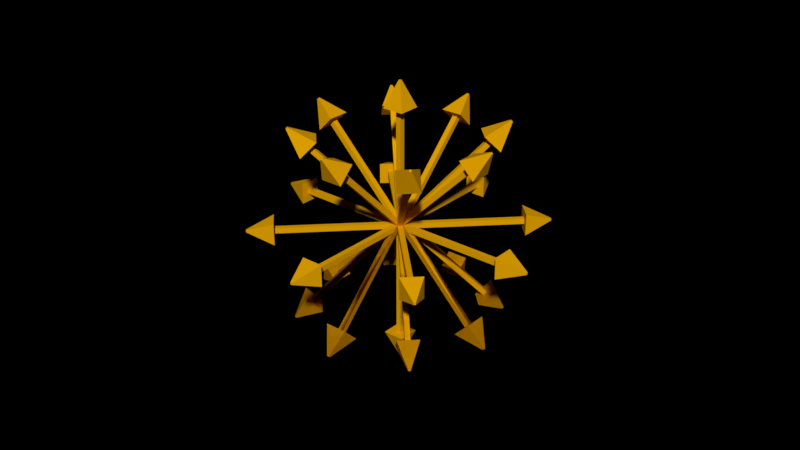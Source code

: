 # Source: spherevec.blend  (saved by Blender 2.79.0; exported with 4.5.12 LTS)
import bpy
from mathutils import Matrix  # noqa: F401  (used for matrix-valued properties, if any)

bpy.ops.wm.read_factory_settings(use_empty=True)
scene = bpy.context.scene
scene.name = 'Scene'

# ---- collections
col_collection_1 = bpy.data.collections.new('Collection 1'); scene.collection.children.link(col_collection_1)

# ---- materials (node trees are filled in below, after node groups)
mat_material_003 = bpy.data.materials.new('Material.003')
mat_material_003.alpha_threshold = 0.0
mat_material_003.use_transparent_shadow = False
mat_material_003.diffuse_color = (0.8, 0.381, 0.0, 1.0)
mat_material_003.roughness = 0.5

# ---- material node trees

# ---- world
world_world = bpy.data.worlds.new('World'); scene.world = world_world
world_world.color = (0.0, 0.0, 0.0)
world_world.use_sun_shadow = False
world_world.sun_shadow_jitter_overblur = 0.0
world_world.cycles.sampling_method = 'MANUAL'

# ---- meshes
me_cube_035 = bpy.data.meshes.new('Cube.035')
me_cube_035.from_pydata([(0.03866, 0.04471, 3.867e-06), (0.03866, 0.04471, 1.95), (0.03866, -0.04225, 3.867e-06), (0.03866, -0.04225, 1.95), (-0.04831, 0.04471, 3.867e-06), (-0.04831, 0.04471, 1.95), (-0.04831, -0.04225, 3.867e-06), (-0.04831, -0.04225, 1.95), (0.174, 0.18, 1.95), (0.174, -0.1776, 1.95), (-0.1836, -0.1776, 1.95), (-0.1836, 0.18, 1.95), (0.01134, 0.0174, 2.384), (0.01134, -0.01494, 2.384), (-0.021, -0.01494, 2.384), (-0.021, 0.0174, 2.384), (-0.05895, -3.834e-06, -0.004284), (-0.05895, -1.95, -0.004284), (0.002544, -3.86e-06, 0.05721), (0.002543, -1.95, 0.05721), (0.002545, -3.878e-06, -0.06578), (0.002543, -1.95, -0.06578), (0.06404, -3.904e-06, -0.004284), (0.06404, -1.95, -0.004284), (-0.2503, -1.95, -0.004285), (0.002542, -1.95, 0.2486), (0.2554, -1.95, -0.004283), (0.002544, -1.95, -0.2571), (-0.02033, -2.384, -0.004284), (0.002543, -2.384, 0.01859), (0.02542, -2.384, -0.004284), (0.002543, -2.384, -0.02716), (0.004284, 3.861e-06, 0.05895), (0.004284, 1.95, 0.05895), (-0.05721, 3.875e-06, -0.002544), (-0.05721, 1.95, -0.002544), (0.06578, 3.858e-06, -0.002544), (0.06578, 1.95, -0.002544), (0.004284, 3.871e-06, -0.06404), (0.004285, 1.95, -0.06404), (0.004284, 1.95, 0.2503), (-0.2486, 1.95, -0.002545), (0.004285, 1.95, -0.2554), (0.2571, 1.95, -0.002543), (0.004284, 2.384, 0.02033), (-0.01859, 2.384, -0.002544), (0.004285, 2.384, -0.02542), (0.02716, 2.384, -0.002544), (-3.876e-06, 0.04471, 0.03866), (-1.95, 0.04471, 0.03865), (-3.902e-06, -0.04225, 0.03866), (-1.95, -0.04225, 0.03865), (-3.824e-06, 0.04471, -0.04831), (-1.95, 0.04471, -0.04831), (-3.851e-06, -0.04225, -0.04831), (-1.95, -0.04225, -0.04831), (-1.95, 0.18, 0.174), (-1.95, -0.1776, 0.174), (-1.95, -0.1776, -0.1836), (-1.95, 0.18, -0.1836), (-2.384, 0.0174, 0.01134), (-2.384, -0.01494, 0.01134), (-2.384, -0.01494, -0.021), (-2.384, 0.0174, -0.021), (-0.03866, 0.04471, -3.919e-06), (-0.03865, 0.04471, -1.95), (-0.03866, -0.04225, -3.911e-06), (-0.03865, -0.04225, -1.95), (0.04831, 0.04471, -3.81e-06), (0.04831, 0.04471, -1.95), (0.04831, -0.04225, -3.802e-06), (0.04831, -0.04225, -1.95), (-0.174, 0.18, -1.95), (-0.174, -0.1776, -1.95), (0.1836, -0.1776, -1.95), (0.1836, 0.18, -1.95), (-0.01134, 0.0174, -2.384), (-0.01134, -0.01494, -2.384), (0.021, -0.01494, -2.384), (0.021, 0.0174, -2.384), (3.959e-06, 0.04471, -0.03866), (1.95, 0.04471, -0.03865), (3.925e-06, -0.04225, -0.03866), (1.95, -0.04225, -0.03865), (3.79e-06, 0.04471, 0.04831), (1.95, 0.04471, 0.04832), (3.757e-06, -0.04225, 0.04831), (1.95, -0.04225, 0.04832), (1.95, 0.18, -0.174), (1.95, -0.1776, -0.174), (1.95, -0.1776, 0.1836), (1.95, 0.18, 0.1836), (2.384, 0.0174, -0.01134), (2.384, -0.01494, -0.01134), (2.384, -0.01494, 0.02101), (2.384, 0.0174, 0.02101), (0.02734, 0.04471, -0.02733), (1.406, 0.04471, 1.352), (0.02734, -0.04225, -0.02733), (1.406, -0.04225, 1.352), (-0.03416, 0.04471, 0.03416), (1.345, 0.04471, 1.413), (-0.03416, -0.04225, 0.03416), (1.345, -0.04225, 1.413), (1.502, 0.18, 1.256), (1.502, -0.1776, 1.256), (1.249, -0.1776, 1.509), (1.249, 0.18, 1.509), (1.694, 0.0174, 1.678), (1.694, -0.01494, 1.678), (1.671, -0.01494, 1.701), (1.671, 0.0174, 1.701), (-0.02734, 0.04471, 0.02733), (-1.406, 0.04471, -1.352), (-0.02734, -0.04225, 0.02733), (-1.406, -0.04225, -1.352), (0.03416, 0.04471, -0.03416), (-1.345, 0.04471, -1.413), (0.03416, -0.04225, -0.03416), (-1.345, -0.04225, -1.413), (-1.502, 0.18, -1.256), (-1.502, -0.1776, -1.256), (-1.249, -0.1776, -1.509), (-1.249, 0.18, -1.509), (-1.694, 0.0174, -1.678), (-1.694, -0.01494, -1.678), (-1.671, -0.01494, -1.701), (-1.671, 0.0174, -1.701), (-0.02733, 0.04471, -0.02734), (1.352, 0.04471, -1.406), (-0.02733, -0.04225, -0.02734), (1.352, -0.04225, -1.406), (0.03416, 0.04471, 0.03416), (1.413, 0.04471, -1.345), (0.03416, -0.04225, 0.03416), (1.413, -0.04225, -1.345), (1.256, 0.18, -1.502), (1.256, -0.1776, -1.502), (1.509, -0.1776, -1.249), (1.509, 0.18, -1.249), (1.678, 0.0174, -1.694), (1.678, -0.01494, -1.694), (1.701, -0.01494, -1.671), (1.701, 0.0174, -1.671), (0.02733, 0.04471, 0.02734), (-1.352, 0.04471, 1.406), (0.02733, -0.04225, 0.02734), (-1.352, -0.04225, 1.406), (-0.03416, 0.04471, -0.03416), (-1.413, 0.04471, 1.345), (-0.03416, -0.04225, -0.03416), (-1.413, -0.04225, 1.345), (-1.256, 0.18, 1.502), (-1.256, -0.1776, 1.502), (-1.509, -0.1776, 1.249), (-1.509, 0.18, 1.249), (-1.678, 0.0174, 1.694), (-1.678, -0.01494, 1.694), (-1.701, -0.01494, 1.671), (-1.701, 0.0174, 1.671), (-0.03161, 0.068, -0.03866), (1.347, -1.311, -0.03865), (0.02988, 0.1295, -0.03866), (1.409, -1.25, -0.03865), (-0.03162, 0.068, 0.04831), (1.347, -1.311, 0.04832), (0.02988, 0.1295, 0.04831), (1.409, -1.25, 0.04832), (1.252, -1.407, -0.174), (1.505, -1.154, -0.174), (1.505, -1.154, 0.1836), (1.252, -1.407, 0.1836), (1.674, -1.599, -0.01134), (1.697, -1.576, -0.01134), (1.697, -1.576, 0.02101), (1.674, -1.599, 0.02101), (0.03162, 0.068, 0.03866), (-1.347, -1.311, 0.03865), (-0.02988, 0.1295, 0.03866), (-1.409, -1.25, 0.03865), (0.03162, 0.068, -0.04831), (-1.347, -1.311, -0.04831), (-0.02988, 0.1295, -0.04831), (-1.409, -1.25, -0.04831), (-1.252, -1.407, 0.174), (-1.505, -1.154, 0.174), (-1.505, -1.154, -0.1836), (-1.252, -1.407, -0.1836), (-1.674, -1.599, 0.01134), (-1.697, -1.576, 0.01134), (-1.697, -1.576, -0.021), (-1.674, -1.599, -0.021), (-0.03866, 0.068, 0.03161), (-0.03865, -1.311, -1.347), (-0.03866, 0.1295, -0.02988), (-0.03865, -1.25, -1.409), (0.04831, 0.068, 0.03162), (0.04831, -1.311, -1.347), (0.04831, 0.1295, -0.02988), (0.04831, -1.25, -1.409), (-0.174, -1.407, -1.252), (-0.174, -1.154, -1.505), (0.1836, -1.154, -1.505), (0.1836, -1.407, -1.252), (-0.01134, -1.599, -1.674), (-0.01134, -1.576, -1.697), (0.021, -1.576, -1.697), (0.021, -1.599, -1.674), (0.03866, 0.068, -0.03161), (0.03865, -1.311, 1.347), (0.03866, 0.1295, 0.02988), (0.03865, -1.25, 1.409), (-0.04831, 0.068, -0.03162), (-0.04832, -1.311, 1.347), (-0.04831, 0.1295, 0.02988), (-0.04832, -1.25, 1.409), (0.174, -1.407, 1.252), (0.174, -1.154, 1.505), (-0.1836, -1.154, 1.505), (-0.1836, -1.407, 1.252), (0.01134, -1.599, 1.674), (0.01134, -1.576, 1.697), (-0.02101, -1.576, 1.697), (-0.02101, -1.599, 1.674), (0.04969, 0.068, 0.004979), (-0.9254, -1.311, 0.9801), (0.006205, 0.1295, 0.04846), (-0.9689, -1.25, 1.024), (-0.01181, 0.068, -0.05652), (-0.9869, -1.311, 0.9186), (-0.05529, 0.1295, -0.01303), (-1.03, -1.25, 0.9621), (-0.7621, -1.407, 1.008), (-0.9409, -1.154, 1.187), (-1.194, -1.154, 0.9341), (-1.015, -1.407, 0.7553), (-1.175, -1.599, 1.191), (-1.192, -1.576, 1.208), (-1.215, -1.576, 1.185), (-1.198, -1.599, 1.169), (-0.004978, 0.068, 0.04969), (-0.9801, -1.311, -0.9254), (-0.04846, 0.1295, 0.006205), (-1.024, -1.25, -0.9689), (0.05652, 0.068, -0.01181), (-0.9186, -1.311, -0.9869), (0.01303, 0.1295, -0.05529), (-0.9621, -1.25, -1.03), (-1.008, -1.407, -0.7621), (-1.187, -1.154, -0.9409), (-0.9341, -1.154, -1.194), (-0.7553, -1.407, -1.015), (-1.191, -1.599, -1.175), (-1.208, -1.576, -1.192), (-1.185, -1.576, -1.215), (-1.169, -1.599, -1.198), (-0.04969, 0.068, -0.004979), (0.9254, -1.311, -0.9801), (-0.006205, 0.1295, -0.04846), (0.9689, -1.25, -1.024), (0.01181, 0.068, 0.05652), (0.9869, -1.311, -0.9186), (0.05529, 0.1295, 0.01303), (1.03, -1.25, -0.9621), (0.7621, -1.407, -1.008), (0.9409, -1.154, -1.187), (1.194, -1.154, -0.9341), (1.015, -1.407, -0.7553), (1.175, -1.599, -1.191), (1.192, -1.576, -1.208), (1.215, -1.576, -1.185), (1.198, -1.599, -1.169), (0.004979, 0.068, -0.04969), (0.9801, -1.311, 0.9254), (0.04846, 0.1295, -0.006205), (1.024, -1.25, 0.9689), (-0.05652, 0.068, 0.01181), (0.9186, -1.311, 0.9869), (-0.01303, 0.1295, 0.05529), (0.9621, -1.25, 1.03), (1.008, -1.407, 0.7621), (1.187, -1.154, 0.9409), (0.9341, -1.154, 1.194), (0.7553, -1.407, 1.015), (1.191, -1.599, 1.175), (1.208, -1.576, 1.192), (1.185, -1.576, 1.215), (1.169, -1.599, 1.198), (0.004979, 0.068, -0.04969), (0.9801, -1.311, 0.9254), (0.04846, 0.1295, -0.006205), (1.024, -1.25, 0.9689), (-0.05652, 0.068, 0.01181), (0.9186, -1.311, 0.9869), (-0.01303, 0.1295, 0.05529), (0.9621, -1.25, 1.03), (1.008, -1.407, 0.7621), (1.187, -1.154, 0.9409), (0.9341, -1.154, 1.194), (0.7553, -1.407, 1.015), (1.191, -1.599, 1.175), (1.208, -1.576, 1.192), (1.185, -1.576, 1.215), (1.169, -1.599, 1.198), (-0.04969, 0.068, -0.004979), (0.9254, -1.311, -0.9801), (-0.006205, 0.1295, -0.04846), (0.9689, -1.25, -1.024), (0.01181, 0.068, 0.05652), (0.9869, -1.311, -0.9186), (0.05529, 0.1295, 0.01303), (1.03, -1.25, -0.9621), (0.7621, -1.407, -1.008), (0.9409, -1.154, -1.187), (1.194, -1.154, -0.9341), (1.015, -1.407, -0.7553), (1.175, -1.599, -1.191), (1.192, -1.576, -1.208), (1.215, -1.576, -1.185), (1.198, -1.599, -1.169), (-0.004978, 0.068, 0.04969), (-0.9801, -1.311, -0.9254), (-0.04846, 0.1295, 0.006205), (-1.024, -1.25, -0.9689), (0.05652, 0.068, -0.01181), (-0.9186, -1.311, -0.9869), (0.01303, 0.1295, -0.05529), (-0.9621, -1.25, -1.03), (-1.008, -1.407, -0.7621), (-1.187, -1.154, -0.9409), (-0.9341, -1.154, -1.194), (-0.7553, -1.407, -1.015), (-1.191, -1.599, -1.175), (-1.208, -1.576, -1.192), (-1.185, -1.576, -1.215), (-1.169, -1.599, -1.198), (0.04969, 0.068, 0.004979), (-0.9254, -1.311, 0.9801), (0.006205, 0.1295, 0.04846), (-0.9689, -1.25, 1.024), (-0.01181, 0.068, -0.05652), (-0.9869, -1.311, 0.9186), (-0.05529, 0.1295, -0.01303), (-1.03, -1.25, 0.9621), (-0.7621, -1.407, 1.008), (-0.9409, -1.154, 1.187), (-1.194, -1.154, 0.9341), (-1.015, -1.407, 0.7553), (-1.175, -1.599, 1.191), (-1.192, -1.576, 1.208), (-1.215, -1.576, 1.185), (-1.198, -1.599, 1.169), (0.03866, 0.068, -0.03161), (0.03865, -1.311, 1.347), (0.03866, 0.1295, 0.02988), (0.03865, -1.25, 1.409), (-0.04831, 0.068, -0.03162), (-0.04832, -1.311, 1.347), (-0.04831, 0.1295, 0.02988), (-0.04832, -1.25, 1.409), (0.174, -1.407, 1.252), (0.174, -1.154, 1.505), (-0.1836, -1.154, 1.505), (-0.1836, -1.407, 1.252), (0.01134, -1.599, 1.674), (0.01134, -1.576, 1.697), (-0.02101, -1.576, 1.697), (-0.02101, -1.599, 1.674), (-0.03161, 0.068, -0.03866), (1.347, -1.311, -0.03865), (0.02988, 0.1295, -0.03866), (1.409, -1.25, -0.03865), (-0.03162, 0.068, 0.04831), (1.347, -1.311, 0.04832), (0.02988, 0.1295, 0.04831), (1.409, -1.25, 0.04832), (1.252, -1.407, -0.174), (1.505, -1.154, -0.174), (1.505, -1.154, 0.1836), (1.252, -1.407, 0.1836), (1.674, -1.599, -0.01134), (1.697, -1.576, -0.01134), (1.697, -1.576, 0.02101), (1.674, -1.599, 0.02101), (-0.03866, 0.068, 0.03161), (-0.03865, -1.311, -1.347), (-0.03866, 0.1295, -0.02988), (-0.03865, -1.25, -1.409), (0.04831, 0.068, 0.03162), (0.04831, -1.311, -1.347), (0.04831, 0.1295, -0.02988), (0.04831, -1.25, -1.409), (-0.174, -1.407, -1.252), (-0.174, -1.154, -1.505), (0.1836, -1.154, -1.505), (0.1836, -1.407, -1.252), (-0.01134, -1.599, -1.674), (-0.01134, -1.576, -1.697), (0.021, -1.576, -1.697), (0.021, -1.599, -1.674), (0.03162, 0.068, 0.03866), (-1.347, -1.311, 0.03865), (-0.02988, 0.1295, 0.03866), (-1.409, -1.25, 0.03865), (0.03162, 0.068, -0.04831), (-1.347, -1.311, -0.04831), (-0.02988, 0.1295, -0.04831), (-1.409, -1.25, -0.04831), (-1.252, -1.407, 0.174), (-1.505, -1.154, 0.174), (-1.505, -1.154, -0.1836), (-1.252, -1.407, -0.1836), (-1.674, -1.599, 0.01134), (-1.697, -1.576, 0.01134), (-1.697, -1.576, -0.021), (-1.674, -1.599, -0.021), (0.03161, 0.03162, 0.03866), (-1.347, 1.411, 0.03865), (-0.02988, -0.02988, 0.03866), (-1.409, 1.349, 0.03865), (0.03162, 0.03162, -0.04831), (-1.347, 1.411, -0.04831), (-0.02988, -0.02988, -0.04831), (-1.409, 1.349, -0.04831), (-1.252, 1.506, 0.174), (-1.505, 1.253, 0.174), (-1.505, 1.253, -0.1836), (-1.252, 1.506, -0.1836), (-1.674, 1.698, 0.01134), (-1.697, 1.675, 0.01134), (-1.697, 1.675, -0.021), (-1.674, 1.698, -0.021), (-0.03866, 0.03162, 0.03161), (-0.03865, 1.411, -1.347), (-0.03866, -0.02988, -0.02988), (-0.03865, 1.349, -1.409), (0.04831, 0.03162, 0.03162), (0.04832, 1.411, -1.347), (0.04831, -0.02988, -0.02988), (0.04832, 1.349, -1.409), (-0.174, 1.506, -1.252), (-0.174, 1.253, -1.505), (0.1836, 1.253, -1.505), (0.1836, 1.506, -1.252), (-0.01134, 1.698, -1.674), (-0.01134, 1.675, -1.697), (0.02101, 1.675, -1.697), (0.02101, 1.698, -1.674), (-0.03161, 0.03162, -0.03866), (1.347, 1.411, -0.03865), (0.02988, -0.02988, -0.03866), (1.409, 1.349, -0.03865), (-0.03162, 0.03162, 0.04831), (1.347, 1.411, 0.04832), (0.02988, -0.02988, 0.04831), (1.409, 1.349, 0.04832), (1.252, 1.506, -0.174), (1.505, 1.253, -0.174), (1.505, 1.253, 0.1836), (1.252, 1.506, 0.1836), (1.674, 1.698, -0.01134), (1.697, 1.675, -0.01134), (1.697, 1.675, 0.02101), (1.674, 1.698, 0.02101), (0.03866, 0.03162, -0.03161), (0.03865, 1.411, 1.347), (0.03866, -0.02988, 0.02988), (0.03865, 1.349, 1.409), (-0.04831, 0.03162, -0.03162), (-0.04832, 1.411, 1.347), (-0.04831, -0.02988, 0.02988), (-0.04832, 1.349, 1.409), (0.174, 1.506, 1.252), (0.174, 1.253, 1.505), (-0.1836, 1.253, 1.505), (-0.1836, 1.506, 1.252), (0.01134, 1.698, 1.674), (0.01134, 1.675, 1.697), (-0.02101, 1.675, 1.697), (-0.02101, 1.698, 1.674), (0.04969, 0.03162, 0.004979), (-0.9254, 1.411, 0.9801), (0.006205, -0.02988, 0.04846), (-0.9689, 1.349, 1.024), (-0.01181, 0.03162, -0.05652), (-0.9869, 1.411, 0.9186), (-0.05529, -0.02988, -0.01303), (-1.03, 1.349, 0.9621), (-0.7621, 1.506, 1.008), (-0.9409, 1.253, 1.187), (-1.194, 1.253, 0.9341), (-1.015, 1.506, 0.7553), (-1.175, 1.698, 1.191), (-1.192, 1.675, 1.208), (-1.215, 1.675, 1.185), (-1.198, 1.698, 1.169), (-0.004979, 0.03162, 0.04969), (-0.9801, 1.411, -0.9254), (-0.04846, -0.02988, 0.006205), (-1.024, 1.349, -0.9689), (0.05652, 0.03162, -0.01181), (-0.9186, 1.411, -0.9869), (0.01303, -0.02988, -0.05529), (-0.9621, 1.349, -1.03), (-1.008, 1.506, -0.7621), (-1.187, 1.253, -0.9409), (-0.9341, 1.253, -1.194), (-0.7553, 1.506, -1.015), (-1.191, 1.698, -1.175), (-1.208, 1.675, -1.192), (-1.185, 1.675, -1.215), (-1.169, 1.698, -1.198), (-0.04969, 0.03162, -0.004979), (0.9254, 1.411, -0.9801), (-0.006205, -0.02988, -0.04846), (0.9689, 1.349, -1.024), (0.01181, 0.03162, 0.05652), (0.9869, 1.411, -0.9186), (0.05529, -0.02988, 0.01303), (1.03, 1.349, -0.9621), (0.7621, 1.506, -1.008), (0.9409, 1.253, -1.187), (1.194, 1.253, -0.9341), (1.015, 1.506, -0.7553), (1.175, 1.698, -1.191), (1.192, 1.675, -1.208), (1.215, 1.675, -1.185), (1.198, 1.698, -1.169), (0.004979, 0.03162, -0.04969), (0.9801, 1.411, 0.9254), (0.04846, -0.02988, -0.006205), (1.024, 1.349, 0.9689), (-0.05652, 0.03162, 0.01181), (0.9186, 1.411, 0.9869), (-0.01303, -0.02988, 0.05529), (0.9621, 1.349, 1.03), (1.008, 1.506, 0.7621), (1.187, 1.253, 0.9409), (0.9341, 1.253, 1.194), (0.7553, 1.506, 1.015), (1.191, 1.698, 1.175), (1.208, 1.675, 1.192), (1.185, 1.675, 1.215), (1.169, 1.698, 1.198)], [], [(0, 1, 3, 2), (2, 3, 7, 6), (6, 7, 5, 4), (4, 5, 1, 0), (2, 6, 4, 0), (5, 7, 10, 11), (8, 11, 15, 12), (3, 1, 8, 9), (1, 5, 11, 8), (7, 3, 9, 10), (14, 13, 12, 15), (10, 9, 13, 14), (11, 10, 14, 15), (9, 8, 12, 13), (16, 17, 19, 18), (18, 19, 23, 22), (22, 23, 21, 20), (20, 21, 17, 16), (18, 22, 20, 16), (21, 23, 26, 27), (24, 27, 31, 28), (19, 17, 24, 25), (17, 21, 27, 24), (23, 19, 25, 26), (30, 29, 28, 31), (26, 25, 29, 30), (27, 26, 30, 31), (25, 24, 28, 29), (32, 33, 35, 34), (34, 35, 39, 38), (38, 39, 37, 36), (36, 37, 33, 32), (34, 38, 36, 32), (37, 39, 42, 43), (40, 43, 47, 44), (35, 33, 40, 41), (33, 37, 43, 40), (39, 35, 41, 42), (46, 45, 44, 47), (42, 41, 45, 46), (43, 42, 46, 47), (41, 40, 44, 45), (48, 49, 51, 50), (50, 51, 55, 54), (54, 55, 53, 52), (52, 53, 49, 48), (50, 54, 52, 48), (53, 55, 58, 59), (56, 59, 63, 60), (51, 49, 56, 57), (49, 53, 59, 56), (55, 51, 57, 58), (62, 61, 60, 63), (58, 57, 61, 62), (59, 58, 62, 63), (57, 56, 60, 61), (64, 65, 67, 66), (66, 67, 71, 70), (70, 71, 69, 68), (68, 69, 65, 64), (66, 70, 68, 64), (69, 71, 74, 75), (72, 75, 79, 76), (67, 65, 72, 73), (65, 69, 75, 72), (71, 67, 73, 74), (78, 77, 76, 79), (74, 73, 77, 78), (75, 74, 78, 79), (73, 72, 76, 77), (80, 81, 83, 82), (82, 83, 87, 86), (86, 87, 85, 84), (84, 85, 81, 80), (82, 86, 84, 80), (85, 87, 90, 91), (88, 91, 95, 92), (83, 81, 88, 89), (81, 85, 91, 88), (87, 83, 89, 90), (94, 93, 92, 95), (90, 89, 93, 94), (91, 90, 94, 95), (89, 88, 92, 93), (96, 97, 99, 98), (98, 99, 103, 102), (102, 103, 101, 100), (100, 101, 97, 96), (98, 102, 100, 96), (101, 103, 106, 107), (104, 107, 111, 108), (99, 97, 104, 105), (97, 101, 107, 104), (103, 99, 105, 106), (110, 109, 108, 111), (106, 105, 109, 110), (107, 106, 110, 111), (105, 104, 108, 109), (112, 113, 115, 114), (114, 115, 119, 118), (118, 119, 117, 116), (116, 117, 113, 112), (114, 118, 116, 112), (117, 119, 122, 123), (120, 123, 127, 124), (115, 113, 120, 121), (113, 117, 123, 120), (119, 115, 121, 122), (126, 125, 124, 127), (122, 121, 125, 126), (123, 122, 126, 127), (121, 120, 124, 125), (128, 129, 131, 130), (130, 131, 135, 134), (134, 135, 133, 132), (132, 133, 129, 128), (130, 134, 132, 128), (133, 135, 138, 139), (136, 139, 143, 140), (131, 129, 136, 137), (129, 133, 139, 136), (135, 131, 137, 138), (142, 141, 140, 143), (138, 137, 141, 142), (139, 138, 142, 143), (137, 136, 140, 141), (144, 145, 147, 146), (146, 147, 151, 150), (150, 151, 149, 148), (148, 149, 145, 144), (146, 150, 148, 144), (149, 151, 154, 155), (152, 155, 159, 156), (147, 145, 152, 153), (145, 149, 155, 152), (151, 147, 153, 154), (158, 157, 156, 159), (154, 153, 157, 158), (155, 154, 158, 159), (153, 152, 156, 157), (160, 162, 163, 161), (162, 166, 167, 163), (166, 164, 165, 167), (164, 160, 161, 165), (162, 160, 164, 166), (165, 171, 170, 167), (168, 172, 175, 171), (163, 169, 168, 161), (161, 168, 171, 165), (167, 170, 169, 163), (174, 175, 172, 173), (170, 174, 173, 169), (171, 175, 174, 170), (169, 173, 172, 168), (176, 178, 179, 177), (178, 182, 183, 179), (182, 180, 181, 183), (180, 176, 177, 181), (178, 176, 180, 182), (181, 187, 186, 183), (184, 188, 191, 187), (179, 185, 184, 177), (177, 184, 187, 181), (183, 186, 185, 179), (190, 191, 188, 189), (186, 190, 189, 185), (187, 191, 190, 186), (185, 189, 188, 184), (192, 194, 195, 193), (194, 198, 199, 195), (198, 196, 197, 199), (196, 192, 193, 197), (194, 192, 196, 198), (197, 203, 202, 199), (200, 204, 207, 203), (195, 201, 200, 193), (193, 200, 203, 197), (199, 202, 201, 195), (206, 207, 204, 205), (202, 206, 205, 201), (203, 207, 206, 202), (201, 205, 204, 200), (208, 210, 211, 209), (210, 214, 215, 211), (214, 212, 213, 215), (212, 208, 209, 213), (210, 208, 212, 214), (213, 219, 218, 215), (216, 220, 223, 219), (211, 217, 216, 209), (209, 216, 219, 213), (215, 218, 217, 211), (222, 223, 220, 221), (218, 222, 221, 217), (219, 223, 222, 218), (217, 221, 220, 216), (224, 226, 227, 225), (226, 230, 231, 227), (230, 228, 229, 231), (228, 224, 225, 229), (226, 224, 228, 230), (229, 235, 234, 231), (232, 236, 239, 235), (227, 233, 232, 225), (225, 232, 235, 229), (231, 234, 233, 227), (238, 239, 236, 237), (234, 238, 237, 233), (235, 239, 238, 234), (233, 237, 236, 232), (240, 242, 243, 241), (242, 246, 247, 243), (246, 244, 245, 247), (244, 240, 241, 245), (242, 240, 244, 246), (245, 251, 250, 247), (248, 252, 255, 251), (243, 249, 248, 241), (241, 248, 251, 245), (247, 250, 249, 243), (254, 255, 252, 253), (250, 254, 253, 249), (251, 255, 254, 250), (249, 253, 252, 248), (256, 258, 259, 257), (258, 262, 263, 259), (262, 260, 261, 263), (260, 256, 257, 261), (258, 256, 260, 262), (261, 267, 266, 263), (264, 268, 271, 267), (259, 265, 264, 257), (257, 264, 267, 261), (263, 266, 265, 259), (270, 271, 268, 269), (266, 270, 269, 265), (267, 271, 270, 266), (265, 269, 268, 264), (272, 274, 275, 273), (274, 278, 279, 275), (278, 276, 277, 279), (276, 272, 273, 277), (274, 272, 276, 278), (277, 283, 282, 279), (280, 284, 287, 283), (275, 281, 280, 273), (273, 280, 283, 277), (279, 282, 281, 275), (286, 287, 284, 285), (282, 286, 285, 281), (283, 287, 286, 282), (281, 285, 284, 280), (288, 290, 291, 289), (290, 294, 295, 291), (294, 292, 293, 295), (292, 288, 289, 293), (290, 288, 292, 294), (293, 299, 298, 295), (296, 300, 303, 299), (291, 297, 296, 289), (289, 296, 299, 293), (295, 298, 297, 291), (302, 303, 300, 301), (298, 302, 301, 297), (299, 303, 302, 298), (297, 301, 300, 296), (304, 306, 307, 305), (306, 310, 311, 307), (310, 308, 309, 311), (308, 304, 305, 309), (306, 304, 308, 310), (309, 315, 314, 311), (312, 316, 319, 315), (307, 313, 312, 305), (305, 312, 315, 309), (311, 314, 313, 307), (318, 319, 316, 317), (314, 318, 317, 313), (315, 319, 318, 314), (313, 317, 316, 312), (320, 322, 323, 321), (322, 326, 327, 323), (326, 324, 325, 327), (324, 320, 321, 325), (322, 320, 324, 326), (325, 331, 330, 327), (328, 332, 335, 331), (323, 329, 328, 321), (321, 328, 331, 325), (327, 330, 329, 323), (334, 335, 332, 333), (330, 334, 333, 329), (331, 335, 334, 330), (329, 333, 332, 328), (336, 338, 339, 337), (338, 342, 343, 339), (342, 340, 341, 343), (340, 336, 337, 341), (338, 336, 340, 342), (341, 347, 346, 343), (344, 348, 351, 347), (339, 345, 344, 337), (337, 344, 347, 341), (343, 346, 345, 339), (350, 351, 348, 349), (346, 350, 349, 345), (347, 351, 350, 346), (345, 349, 348, 344), (352, 354, 355, 353), (354, 358, 359, 355), (358, 356, 357, 359), (356, 352, 353, 357), (354, 352, 356, 358), (357, 363, 362, 359), (360, 364, 367, 363), (355, 361, 360, 353), (353, 360, 363, 357), (359, 362, 361, 355), (366, 367, 364, 365), (362, 366, 365, 361), (363, 367, 366, 362), (361, 365, 364, 360), (368, 370, 371, 369), (370, 374, 375, 371), (374, 372, 373, 375), (372, 368, 369, 373), (370, 368, 372, 374), (373, 379, 378, 375), (376, 380, 383, 379), (371, 377, 376, 369), (369, 376, 379, 373), (375, 378, 377, 371), (382, 383, 380, 381), (378, 382, 381, 377), (379, 383, 382, 378), (377, 381, 380, 376), (384, 386, 387, 385), (386, 390, 391, 387), (390, 388, 389, 391), (388, 384, 385, 389), (386, 384, 388, 390), (389, 395, 394, 391), (392, 396, 399, 395), (387, 393, 392, 385), (385, 392, 395, 389), (391, 394, 393, 387), (398, 399, 396, 397), (394, 398, 397, 393), (395, 399, 398, 394), (393, 397, 396, 392), (400, 402, 403, 401), (402, 406, 407, 403), (406, 404, 405, 407), (404, 400, 401, 405), (402, 400, 404, 406), (405, 411, 410, 407), (408, 412, 415, 411), (403, 409, 408, 401), (401, 408, 411, 405), (407, 410, 409, 403), (414, 415, 412, 413), (410, 414, 413, 409), (411, 415, 414, 410), (409, 413, 412, 408), (416, 417, 419, 418), (418, 419, 423, 422), (422, 423, 421, 420), (420, 421, 417, 416), (418, 422, 420, 416), (421, 423, 426, 427), (424, 427, 431, 428), (419, 417, 424, 425), (417, 421, 427, 424), (423, 419, 425, 426), (430, 429, 428, 431), (426, 425, 429, 430), (427, 426, 430, 431), (425, 424, 428, 429), (432, 433, 435, 434), (434, 435, 439, 438), (438, 439, 437, 436), (436, 437, 433, 432), (434, 438, 436, 432), (437, 439, 442, 443), (440, 443, 447, 444), (435, 433, 440, 441), (433, 437, 443, 440), (439, 435, 441, 442), (446, 445, 444, 447), (442, 441, 445, 446), (443, 442, 446, 447), (441, 440, 444, 445), (448, 449, 451, 450), (450, 451, 455, 454), (454, 455, 453, 452), (452, 453, 449, 448), (450, 454, 452, 448), (453, 455, 458, 459), (456, 459, 463, 460), (451, 449, 456, 457), (449, 453, 459, 456), (455, 451, 457, 458), (462, 461, 460, 463), (458, 457, 461, 462), (459, 458, 462, 463), (457, 456, 460, 461), (464, 465, 467, 466), (466, 467, 471, 470), (470, 471, 469, 468), (468, 469, 465, 464), (466, 470, 468, 464), (469, 471, 474, 475), (472, 475, 479, 476), (467, 465, 472, 473), (465, 469, 475, 472), (471, 467, 473, 474), (478, 477, 476, 479), (474, 473, 477, 478), (475, 474, 478, 479), (473, 472, 476, 477), (480, 481, 483, 482), (482, 483, 487, 486), (486, 487, 485, 484), (484, 485, 481, 480), (482, 486, 484, 480), (485, 487, 490, 491), (488, 491, 495, 492), (483, 481, 488, 489), (481, 485, 491, 488), (487, 483, 489, 490), (494, 493, 492, 495), (490, 489, 493, 494), (491, 490, 494, 495), (489, 488, 492, 493), (496, 497, 499, 498), (498, 499, 503, 502), (502, 503, 501, 500), (500, 501, 497, 496), (498, 502, 500, 496), (501, 503, 506, 507), (504, 507, 511, 508), (499, 497, 504, 505), (497, 501, 507, 504), (503, 499, 505, 506), (510, 509, 508, 511), (506, 505, 509, 510), (507, 506, 510, 511), (505, 504, 508, 509), (512, 513, 515, 514), (514, 515, 519, 518), (518, 519, 517, 516), (516, 517, 513, 512), (514, 518, 516, 512), (517, 519, 522, 523), (520, 523, 527, 524), (515, 513, 520, 521), (513, 517, 523, 520), (519, 515, 521, 522), (526, 525, 524, 527), (522, 521, 525, 526), (523, 522, 526, 527), (521, 520, 524, 525), (528, 529, 531, 530), (530, 531, 535, 534), (534, 535, 533, 532), (532, 533, 529, 528), (530, 534, 532, 528), (533, 535, 538, 539), (536, 539, 543, 540), (531, 529, 536, 537), (529, 533, 539, 536), (535, 531, 537, 538), (542, 541, 540, 543), (538, 537, 541, 542), (539, 538, 542, 543), (537, 536, 540, 541)])
me_cube_035.materials.append(mat_material_003)
me_cube_035.use_remesh_preserve_volume = False
me_cube_035.use_remesh_preserve_attributes = False
me_cube_035.use_mirror_vertex_groups = False
me_cube_035.update()

# ---- objects
ob_cube_018 = bpy.data.objects.new('Cube.018', me_cube_035)

# ---- transforms, parenting, visibility, modifiers, constraints
ob_cube_018.location = (0.009903, -0.01603, 0.005728)
ob_cube_018.rotation_euler = (1.571, -3.456e-07, 18.06)
ob_cube_018.lineart.crease_threshold = 0.0

# ---- collection membership
col_collection_1.objects.link(ob_cube_018)

# ---- scene / render settings (as saved in the file)
scene.frame_start = 1; scene.frame_end = 250; scene.frame_set(1)
scene.render.engine = 'BLENDER_EEVEE_NEXT'
scene.render.resolution_percentage = 50
scene.render.dither_intensity = 0.0
scene.cycles.use_denoising = False
scene.cycles.samples = 128
scene.cycles.sampling_pattern = 'TABULATED_SOBOL'
scene.cycles.use_adaptive_sampling = False
scene.cycles.use_light_tree = False
scene.cycles.blur_glossy = 0.0
scene.cycles.sample_clamp_indirect = 0.0
scene.view_settings.view_transform = 'Standard'
bpy.context.view_layer.update()

# ---- added for rendering (the .blend has no active camera and no usable light): camera, sun
cam_auto = bpy.data.cameras.new('AutoCamera')
cam_auto.lens = 50.0
cam_auto.sensor_width = 36.0
cam_auto.clip_end = 1000.0
ob_auto_camera = bpy.data.objects.new('AutoCamera', cam_auto)
scene.collection.objects.link(ob_auto_camera)
ob_auto_camera.location = (9.87575, -11.855, 7.8984)
ob_auto_camera.rotation_euler = (1.09748, -7.21219e-08, 0.694738)
scene.camera = ob_auto_camera
light_auto_sun = bpy.data.lights.new('AutoSun', 'SUN')
light_auto_sun.energy = 3.0
light_auto_sun.angle = 0.0523599
ob_auto_sun = bpy.data.objects.new('AutoSun', light_auto_sun)
scene.collection.objects.link(ob_auto_sun)
ob_auto_sun.rotation_euler = (0.872665, 0.174533, 0.523599)
bpy.context.view_layer.update()
